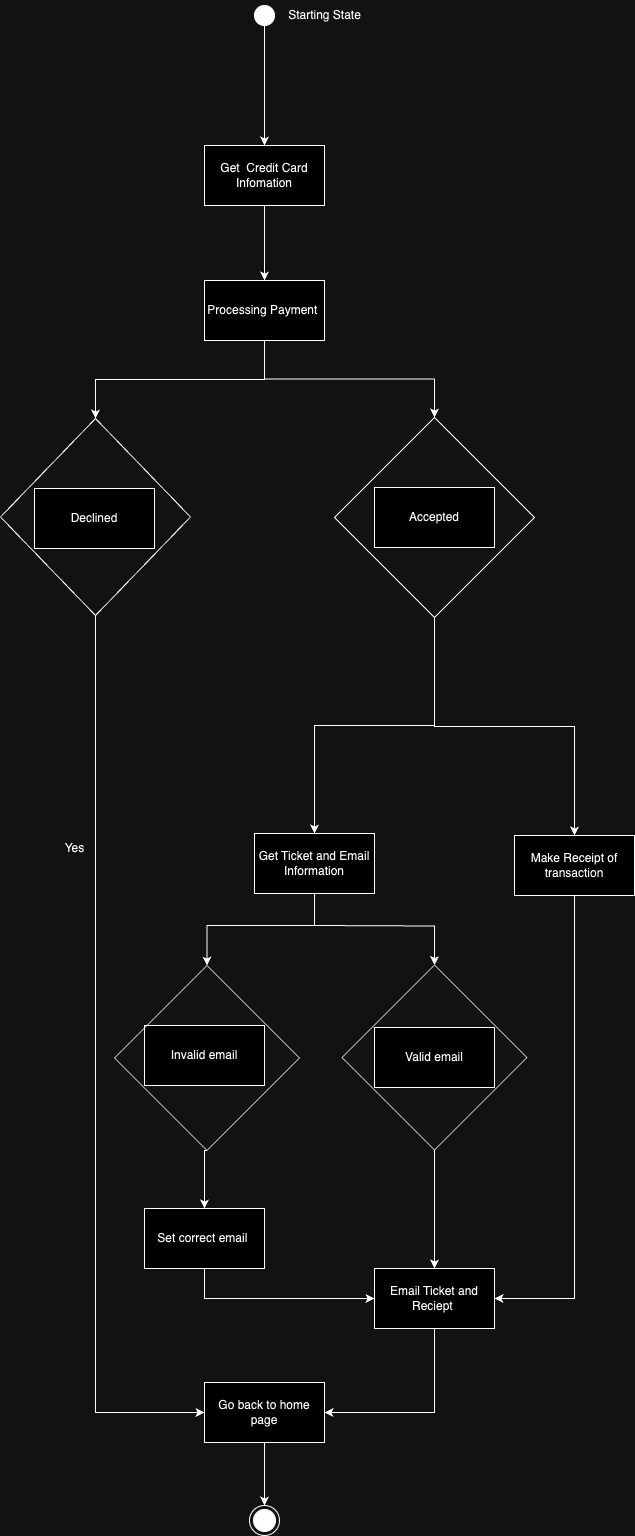

The diagram above was exported from draw.io. Its source (the exported page's mxGraphModel, read from the mxfile embedded in the PNG):
<mxGraphModel dx="1940" dy="673" grid="1" gridSize="10" guides="1" tooltips="1" connect="1" arrows="1" fold="1" page="1" pageScale="1" pageWidth="850" pageHeight="1100" math="0" shadow="0">
  <root>
    <mxCell id="0" />
    <mxCell id="1" parent="0" />
    <mxCell id="C4EhosaJa3hWcsutqR0E-12" style="edgeStyle=orthogonalEdgeStyle;rounded=0;orthogonalLoop=1;jettySize=auto;html=1;exitX=0.5;exitY=1;exitDx=0;exitDy=0;entryX=0.5;entryY=0;entryDx=0;entryDy=0;" parent="1" source="C4EhosaJa3hWcsutqR0E-2" target="C4EhosaJa3hWcsutqR0E-4" edge="1">
      <mxGeometry relative="1" as="geometry" />
    </mxCell>
    <mxCell id="C4EhosaJa3hWcsutqR0E-2" value="Get&amp;nbsp; Credit Card Infomation" style="rounded=0;whiteSpace=wrap;html=1;" parent="1" vertex="1">
      <mxGeometry x="-520" y="300" width="120" height="60" as="geometry" />
    </mxCell>
    <mxCell id="C4EhosaJa3hWcsutqR0E-13" style="edgeStyle=orthogonalEdgeStyle;rounded=0;orthogonalLoop=1;jettySize=auto;html=1;exitX=0.5;exitY=1;exitDx=0;exitDy=0;entryX=0.5;entryY=0;entryDx=0;entryDy=0;" parent="1" source="C4EhosaJa3hWcsutqR0E-4" target="2O1ZSGU6DSCsAY_kQpQb-3" edge="1">
      <mxGeometry relative="1" as="geometry">
        <mxPoint x="-630" y="605" as="targetPoint" />
      </mxGeometry>
    </mxCell>
    <mxCell id="C4EhosaJa3hWcsutqR0E-14" style="edgeStyle=orthogonalEdgeStyle;rounded=0;orthogonalLoop=1;jettySize=auto;html=1;exitX=0.5;exitY=1;exitDx=0;exitDy=0;entryX=0.5;entryY=0;entryDx=0;entryDy=0;" parent="1" source="C4EhosaJa3hWcsutqR0E-4" target="2O1ZSGU6DSCsAY_kQpQb-6" edge="1">
      <mxGeometry relative="1" as="geometry" />
    </mxCell>
    <mxCell id="C4EhosaJa3hWcsutqR0E-4" value="Processing Payment&amp;nbsp;" style="rounded=0;whiteSpace=wrap;html=1;" parent="1" vertex="1">
      <mxGeometry x="-520" y="435" width="120" height="60" as="geometry" />
    </mxCell>
    <mxCell id="_Wqa4-UCusExI6R-JNt1-3" style="edgeStyle=orthogonalEdgeStyle;rounded=0;orthogonalLoop=1;jettySize=auto;html=1;exitX=0.5;exitY=1;exitDx=0;exitDy=0;entryX=0;entryY=0.5;entryDx=0;entryDy=0;" parent="1" source="2O1ZSGU6DSCsAY_kQpQb-3" target="C4EhosaJa3hWcsutqR0E-27" edge="1">
      <mxGeometry relative="1" as="geometry" />
    </mxCell>
    <mxCell id="C4EhosaJa3hWcsutqR0E-5" value="Declined" style="rounded=0;whiteSpace=wrap;html=1;" parent="1" vertex="1">
      <mxGeometry x="-690" y="643" width="120" height="60" as="geometry" />
    </mxCell>
    <mxCell id="C4EhosaJa3hWcsutqR0E-15" style="edgeStyle=orthogonalEdgeStyle;rounded=0;orthogonalLoop=1;jettySize=auto;html=1;exitX=0.5;exitY=1;exitDx=0;exitDy=0;entryX=0.5;entryY=0;entryDx=0;entryDy=0;" parent="1" source="2O1ZSGU6DSCsAY_kQpQb-6" target="C4EhosaJa3hWcsutqR0E-7" edge="1">
      <mxGeometry relative="1" as="geometry" />
    </mxCell>
    <mxCell id="C4EhosaJa3hWcsutqR0E-16" style="edgeStyle=orthogonalEdgeStyle;rounded=0;orthogonalLoop=1;jettySize=auto;html=1;exitX=0.5;exitY=1;exitDx=0;exitDy=0;entryX=0.5;entryY=0;entryDx=0;entryDy=0;" parent="1" source="2O1ZSGU6DSCsAY_kQpQb-6" target="C4EhosaJa3hWcsutqR0E-11" edge="1">
      <mxGeometry relative="1" as="geometry" />
    </mxCell>
    <mxCell id="C4EhosaJa3hWcsutqR0E-6" value="Accepted" style="rounded=0;whiteSpace=wrap;html=1;" parent="1" vertex="1">
      <mxGeometry x="-350" y="642" width="120" height="60" as="geometry" />
    </mxCell>
    <mxCell id="C4EhosaJa3hWcsutqR0E-17" style="edgeStyle=orthogonalEdgeStyle;rounded=0;orthogonalLoop=1;jettySize=auto;html=1;exitX=0.5;exitY=1;exitDx=0;exitDy=0;entryX=0.5;entryY=0;entryDx=0;entryDy=0;" parent="1" source="C4EhosaJa3hWcsutqR0E-7" target="2O1ZSGU6DSCsAY_kQpQb-8" edge="1">
      <mxGeometry relative="1" as="geometry">
        <Array as="points">
          <mxPoint x="-410" y="1080" />
          <mxPoint x="-517" y="1080" />
        </Array>
      </mxGeometry>
    </mxCell>
    <mxCell id="C4EhosaJa3hWcsutqR0E-20" style="edgeStyle=orthogonalEdgeStyle;rounded=0;orthogonalLoop=1;jettySize=auto;html=1;exitX=0.5;exitY=1;exitDx=0;exitDy=0;entryX=0.5;entryY=0;entryDx=0;entryDy=0;" parent="1" target="2O1ZSGU6DSCsAY_kQpQb-9" edge="1">
      <mxGeometry relative="1" as="geometry">
        <mxPoint x="-410" y="1080" as="sourcePoint" />
        <mxPoint x="-290" y="1210" as="targetPoint" />
      </mxGeometry>
    </mxCell>
    <mxCell id="C4EhosaJa3hWcsutqR0E-7" value="Get Ticket and Email Information" style="rounded=0;whiteSpace=wrap;html=1;" parent="1" vertex="1">
      <mxGeometry x="-470" y="988" width="120" height="60" as="geometry" />
    </mxCell>
    <mxCell id="C4EhosaJa3hWcsutqR0E-18" style="edgeStyle=orthogonalEdgeStyle;rounded=0;orthogonalLoop=1;jettySize=auto;html=1;exitX=0.5;exitY=1;exitDx=0;exitDy=0;entryX=0.5;entryY=0;entryDx=0;entryDy=0;" parent="1" source="2O1ZSGU6DSCsAY_kQpQb-8" target="C4EhosaJa3hWcsutqR0E-9" edge="1">
      <mxGeometry relative="1" as="geometry">
        <Array as="points">
          <mxPoint x="-520" y="1305" />
        </Array>
      </mxGeometry>
    </mxCell>
    <mxCell id="C4EhosaJa3hWcsutqR0E-8" value="Invalid email" style="rounded=0;whiteSpace=wrap;html=1;" parent="1" vertex="1">
      <mxGeometry x="-580" y="1180" width="120" height="60" as="geometry" />
    </mxCell>
    <mxCell id="_Wqa4-UCusExI6R-JNt1-4" style="edgeStyle=orthogonalEdgeStyle;rounded=0;orthogonalLoop=1;jettySize=auto;html=1;exitX=0.5;exitY=1;exitDx=0;exitDy=0;entryX=0;entryY=0.5;entryDx=0;entryDy=0;" parent="1" source="C4EhosaJa3hWcsutqR0E-9" target="C4EhosaJa3hWcsutqR0E-10" edge="1">
      <mxGeometry relative="1" as="geometry" />
    </mxCell>
    <mxCell id="C4EhosaJa3hWcsutqR0E-9" value="Set correct email&amp;nbsp;" style="rounded=0;whiteSpace=wrap;html=1;" parent="1" vertex="1">
      <mxGeometry x="-580" y="1363" width="120" height="60" as="geometry" />
    </mxCell>
    <mxCell id="_Wqa4-UCusExI6R-JNt1-7" style="edgeStyle=orthogonalEdgeStyle;rounded=0;orthogonalLoop=1;jettySize=auto;html=1;exitX=0.5;exitY=1;exitDx=0;exitDy=0;entryX=1;entryY=0.5;entryDx=0;entryDy=0;" parent="1" source="C4EhosaJa3hWcsutqR0E-10" target="C4EhosaJa3hWcsutqR0E-27" edge="1">
      <mxGeometry relative="1" as="geometry">
        <mxPoint x="-349.0000000000002" y="1511" as="sourcePoint" />
      </mxGeometry>
    </mxCell>
    <mxCell id="C4EhosaJa3hWcsutqR0E-10" value="Email Ticket and Reciept&amp;nbsp;" style="rounded=0;whiteSpace=wrap;html=1;" parent="1" vertex="1">
      <mxGeometry x="-350" y="1423" width="120" height="60" as="geometry" />
    </mxCell>
    <mxCell id="_Wqa4-UCusExI6R-JNt1-6" style="edgeStyle=orthogonalEdgeStyle;rounded=0;orthogonalLoop=1;jettySize=auto;html=1;exitX=0.5;exitY=1;exitDx=0;exitDy=0;entryX=1;entryY=0.5;entryDx=0;entryDy=0;" parent="1" source="C4EhosaJa3hWcsutqR0E-11" target="C4EhosaJa3hWcsutqR0E-10" edge="1">
      <mxGeometry relative="1" as="geometry" />
    </mxCell>
    <mxCell id="C4EhosaJa3hWcsutqR0E-11" value="Make Receipt of transaction" style="rounded=0;whiteSpace=wrap;html=1;" parent="1" vertex="1">
      <mxGeometry x="-210" y="990" width="120" height="60" as="geometry" />
    </mxCell>
    <mxCell id="_Wqa4-UCusExI6R-JNt1-8" style="edgeStyle=orthogonalEdgeStyle;rounded=0;orthogonalLoop=1;jettySize=auto;html=1;exitX=0.5;exitY=1;exitDx=0;exitDy=0;entryX=0.5;entryY=0;entryDx=0;entryDy=0;" parent="1" source="2O1ZSGU6DSCsAY_kQpQb-9" target="C4EhosaJa3hWcsutqR0E-10" edge="1">
      <mxGeometry relative="1" as="geometry" />
    </mxCell>
    <mxCell id="C4EhosaJa3hWcsutqR0E-19" value="Valid email" style="rounded=0;whiteSpace=wrap;html=1;" parent="1" vertex="1">
      <mxGeometry x="-350" y="1182" width="120" height="60" as="geometry" />
    </mxCell>
    <mxCell id="sZAz1bMunl6oQhswPIyr-2" style="edgeStyle=orthogonalEdgeStyle;rounded=0;orthogonalLoop=1;jettySize=auto;html=1;exitX=0.5;exitY=1;exitDx=0;exitDy=0;entryX=0.5;entryY=0;entryDx=0;entryDy=0;" parent="1" source="C4EhosaJa3hWcsutqR0E-27" target="sZAz1bMunl6oQhswPIyr-1" edge="1">
      <mxGeometry relative="1" as="geometry" />
    </mxCell>
    <mxCell id="C4EhosaJa3hWcsutqR0E-27" value="Go back to home page" style="rounded=0;whiteSpace=wrap;html=1;" parent="1" vertex="1">
      <mxGeometry x="-520" y="1537" width="120" height="60" as="geometry" />
    </mxCell>
    <mxCell id="C4EhosaJa3hWcsutqR0E-30" value="Starting State" style="text;html=1;align=center;verticalAlign=middle;resizable=0;points=[];autosize=1;strokeColor=none;fillColor=none;" parent="1" vertex="1">
      <mxGeometry x="-450" y="155" width="100" height="30" as="geometry" />
    </mxCell>
    <mxCell id="_Wqa4-UCusExI6R-JNt1-2" style="edgeStyle=orthogonalEdgeStyle;rounded=0;orthogonalLoop=1;jettySize=auto;html=1;exitX=0.5;exitY=1;exitDx=0;exitDy=0;entryX=0.5;entryY=0;entryDx=0;entryDy=0;" parent="1" source="_Wqa4-UCusExI6R-JNt1-1" target="C4EhosaJa3hWcsutqR0E-2" edge="1">
      <mxGeometry relative="1" as="geometry" />
    </mxCell>
    <mxCell id="_Wqa4-UCusExI6R-JNt1-1" value="" style="ellipse;fillColor=strokeColor;html=1;" parent="1" vertex="1">
      <mxGeometry x="-470" y="160" width="20" height="20" as="geometry" />
    </mxCell>
    <mxCell id="sZAz1bMunl6oQhswPIyr-1" value="" style="ellipse;html=1;shape=endState;fillColor=strokeColor;" parent="1" vertex="1">
      <mxGeometry x="-475" y="1660" width="30" height="30" as="geometry" />
    </mxCell>
    <mxCell id="2O1ZSGU6DSCsAY_kQpQb-3" value="" style="rhombus;whiteSpace=wrap;html=1;fillColor=none;" parent="1" vertex="1">
      <mxGeometry x="-724" y="573" width="190" height="197" as="geometry" />
    </mxCell>
    <mxCell id="2O1ZSGU6DSCsAY_kQpQb-5" value="Yes" style="text;html=1;align=center;verticalAlign=middle;resizable=0;points=[];autosize=1;strokeColor=none;fillColor=none;" parent="1" vertex="1">
      <mxGeometry x="-670" y="988" width="40" height="30" as="geometry" />
    </mxCell>
    <mxCell id="2O1ZSGU6DSCsAY_kQpQb-6" value="" style="rhombus;whiteSpace=wrap;html=1;fillColor=none;" parent="1" vertex="1">
      <mxGeometry x="-390" y="572" width="200" height="200" as="geometry" />
    </mxCell>
    <mxCell id="2O1ZSGU6DSCsAY_kQpQb-8" value="" style="rhombus;whiteSpace=wrap;html=1;fillColor=none;" parent="1" vertex="1">
      <mxGeometry x="-610" y="1120" width="185" height="185" as="geometry" />
    </mxCell>
    <mxCell id="2O1ZSGU6DSCsAY_kQpQb-9" value="" style="rhombus;whiteSpace=wrap;html=1;fillColor=none;" parent="1" vertex="1">
      <mxGeometry x="-382.5" y="1119.5" width="185" height="185" as="geometry" />
    </mxCell>
  </root>
</mxGraphModel>